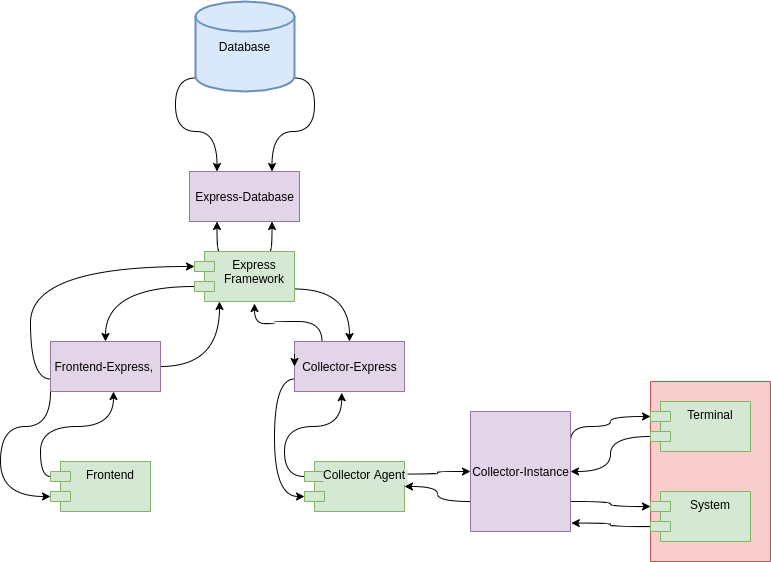

The diagram above was exported from draw.io. Its source (the exported page's mxGraphModel, read from the mxfile embedded in the PNG):
<mxGraphModel dx="1038" dy="1673" grid="1" gridSize="10" guides="1" tooltips="1" connect="1" arrows="1" fold="1" page="1" pageScale="1" pageWidth="827" pageHeight="1169" math="0" shadow="0">
  <root>
    <mxCell id="MyGhgNBBxXH8qEnRCfXQ-0" />
    <mxCell id="MyGhgNBBxXH8qEnRCfXQ-1" parent="MyGhgNBBxXH8qEnRCfXQ-0" />
    <mxCell id="MyGhgNBBxXH8qEnRCfXQ-21" style="edgeStyle=orthogonalEdgeStyle;curved=1;rounded=0;orthogonalLoop=1;jettySize=auto;html=1;exitX=0;exitY=0.75;exitDx=0;exitDy=0;entryX=0;entryY=0;entryDx=0;entryDy=15;entryPerimeter=0;" edge="1" parent="MyGhgNBBxXH8qEnRCfXQ-1" source="MyGhgNBBxXH8qEnRCfXQ-4" target="MyGhgNBBxXH8qEnRCfXQ-8">
      <mxGeometry relative="1" as="geometry" />
    </mxCell>
    <mxCell id="Ie8ASq-4E_7mk-cmtMGH-11" value="" style="edgeStyle=orthogonalEdgeStyle;curved=1;rounded=0;orthogonalLoop=1;jettySize=auto;html=1;entryX=0.25;entryY=1;entryDx=0;entryDy=0;" edge="1" parent="MyGhgNBBxXH8qEnRCfXQ-1" source="MyGhgNBBxXH8qEnRCfXQ-4" target="MyGhgNBBxXH8qEnRCfXQ-8">
      <mxGeometry relative="1" as="geometry">
        <mxPoint x="360" y="250" as="targetPoint" />
      </mxGeometry>
    </mxCell>
    <mxCell id="Ie8ASq-4E_7mk-cmtMGH-23" style="edgeStyle=orthogonalEdgeStyle;curved=1;rounded=0;orthogonalLoop=1;jettySize=auto;html=1;exitX=0;exitY=1;exitDx=0;exitDy=0;entryX=0;entryY=0;entryDx=0;entryDy=35;entryPerimeter=0;" edge="1" parent="MyGhgNBBxXH8qEnRCfXQ-1" source="MyGhgNBBxXH8qEnRCfXQ-4" target="MyGhgNBBxXH8qEnRCfXQ-17">
      <mxGeometry relative="1" as="geometry">
        <Array as="points">
          <mxPoint x="190" y="365" />
          <mxPoint x="140" y="365" />
          <mxPoint x="140" y="435" />
        </Array>
      </mxGeometry>
    </mxCell>
    <mxCell id="MyGhgNBBxXH8qEnRCfXQ-4" value="&lt;span style=&quot;background-color: rgb(225 , 213 , 231)&quot;&gt;Frontend-Express,&amp;nbsp;&lt;/span&gt;&lt;br&gt;" style="html=1;labelBackgroundColor=#A9C4EB;fillColor=#e1d5e7;strokeColor=#9673a6;" vertex="1" parent="MyGhgNBBxXH8qEnRCfXQ-1">
      <mxGeometry x="190" y="280" width="110" height="50" as="geometry" />
    </mxCell>
    <mxCell id="MyGhgNBBxXH8qEnRCfXQ-5" value="&lt;span style=&quot;background-color: rgb(225 , 213 , 231)&quot;&gt;Express-Database&lt;/span&gt;" style="html=1;labelBackgroundColor=#A9C4EB;strokeColor=#9673a6;fillColor=#E1D5E7;" vertex="1" parent="MyGhgNBBxXH8qEnRCfXQ-1">
      <mxGeometry x="329" y="110" width="110" height="50" as="geometry" />
    </mxCell>
    <mxCell id="MyGhgNBBxXH8qEnRCfXQ-13" style="edgeStyle=orthogonalEdgeStyle;curved=1;rounded=0;orthogonalLoop=1;jettySize=auto;html=1;exitX=0.25;exitY=0;exitDx=0;exitDy=0;entryX=0.25;entryY=1;entryDx=0;entryDy=0;" edge="1" parent="MyGhgNBBxXH8qEnRCfXQ-1" source="MyGhgNBBxXH8qEnRCfXQ-8" target="MyGhgNBBxXH8qEnRCfXQ-5">
      <mxGeometry relative="1" as="geometry" />
    </mxCell>
    <mxCell id="MyGhgNBBxXH8qEnRCfXQ-14" style="edgeStyle=orthogonalEdgeStyle;curved=1;rounded=0;orthogonalLoop=1;jettySize=auto;html=1;exitX=0.75;exitY=0;exitDx=0;exitDy=0;entryX=0.75;entryY=1;entryDx=0;entryDy=0;" edge="1" parent="MyGhgNBBxXH8qEnRCfXQ-1" source="MyGhgNBBxXH8qEnRCfXQ-8" target="MyGhgNBBxXH8qEnRCfXQ-5">
      <mxGeometry relative="1" as="geometry" />
    </mxCell>
    <mxCell id="MyGhgNBBxXH8qEnRCfXQ-23" style="edgeStyle=orthogonalEdgeStyle;curved=1;rounded=0;orthogonalLoop=1;jettySize=auto;html=1;exitX=0;exitY=0;exitDx=0;exitDy=35;exitPerimeter=0;" edge="1" parent="MyGhgNBBxXH8qEnRCfXQ-1" source="MyGhgNBBxXH8qEnRCfXQ-8" target="MyGhgNBBxXH8qEnRCfXQ-4">
      <mxGeometry relative="1" as="geometry" />
    </mxCell>
    <mxCell id="Ie8ASq-4E_7mk-cmtMGH-19" style="edgeStyle=orthogonalEdgeStyle;curved=1;rounded=0;orthogonalLoop=1;jettySize=auto;html=1;exitX=1;exitY=0.75;exitDx=0;exitDy=0;" edge="1" parent="MyGhgNBBxXH8qEnRCfXQ-1" source="MyGhgNBBxXH8qEnRCfXQ-8" target="Ie8ASq-4E_7mk-cmtMGH-16">
      <mxGeometry relative="1" as="geometry" />
    </mxCell>
    <mxCell id="MyGhgNBBxXH8qEnRCfXQ-8" value="Express&#10;Framework" style="shape=module;align=left;spacingLeft=20;align=center;verticalAlign=top;labelBackgroundColor=#D5E8D4;fillColor=#d5e8d4;strokeColor=#82b366;" vertex="1" parent="MyGhgNBBxXH8qEnRCfXQ-1">
      <mxGeometry x="334" y="190" width="100" height="50" as="geometry" />
    </mxCell>
    <mxCell id="Ie8ASq-4E_7mk-cmtMGH-6" style="edgeStyle=orthogonalEdgeStyle;curved=1;rounded=0;orthogonalLoop=1;jettySize=auto;html=1;exitX=0;exitY=0.85;exitDx=0;exitDy=0;exitPerimeter=0;entryX=0.25;entryY=0;entryDx=0;entryDy=0;" edge="1" parent="MyGhgNBBxXH8qEnRCfXQ-1" source="MyGhgNBBxXH8qEnRCfXQ-9" target="MyGhgNBBxXH8qEnRCfXQ-5">
      <mxGeometry relative="1" as="geometry" />
    </mxCell>
    <mxCell id="Ie8ASq-4E_7mk-cmtMGH-7" style="edgeStyle=orthogonalEdgeStyle;curved=1;rounded=0;orthogonalLoop=1;jettySize=auto;html=1;exitX=1;exitY=0.85;exitDx=0;exitDy=0;exitPerimeter=0;entryX=0.75;entryY=0;entryDx=0;entryDy=0;" edge="1" parent="MyGhgNBBxXH8qEnRCfXQ-1" source="MyGhgNBBxXH8qEnRCfXQ-9" target="MyGhgNBBxXH8qEnRCfXQ-5">
      <mxGeometry relative="1" as="geometry" />
    </mxCell>
    <mxCell id="MyGhgNBBxXH8qEnRCfXQ-9" value="&lt;span style=&quot;background-color: rgb(218 , 232 , 252)&quot;&gt;Database&lt;/span&gt;" style="strokeWidth=2;html=1;shape=mxgraph.flowchart.database;whiteSpace=wrap;labelBackgroundColor=#A9C4EB;fillColor=#dae8fc;strokeColor=#6c8ebf;" vertex="1" parent="MyGhgNBBxXH8qEnRCfXQ-1">
      <mxGeometry x="335" y="-60" width="99" height="90" as="geometry" />
    </mxCell>
    <mxCell id="Ie8ASq-4E_7mk-cmtMGH-24" style="edgeStyle=orthogonalEdgeStyle;curved=1;rounded=0;orthogonalLoop=1;jettySize=auto;html=1;exitX=0;exitY=0;exitDx=0;exitDy=15;exitPerimeter=0;" edge="1" parent="MyGhgNBBxXH8qEnRCfXQ-1" source="MyGhgNBBxXH8qEnRCfXQ-17">
      <mxGeometry relative="1" as="geometry">
        <mxPoint x="253" y="330" as="targetPoint" />
        <Array as="points">
          <mxPoint x="180" y="415" />
          <mxPoint x="180" y="365" />
          <mxPoint x="253" y="365" />
        </Array>
      </mxGeometry>
    </mxCell>
    <mxCell id="MyGhgNBBxXH8qEnRCfXQ-17" value="Frontend" style="shape=module;align=left;spacingLeft=20;align=center;verticalAlign=top;labelBackgroundColor=#D5E8D4;fillColor=#d5e8d4;strokeColor=#82b366;" vertex="1" parent="MyGhgNBBxXH8qEnRCfXQ-1">
      <mxGeometry x="190" y="400" width="100" height="50" as="geometry" />
    </mxCell>
    <mxCell id="Ie8ASq-4E_7mk-cmtMGH-4" style="edgeStyle=orthogonalEdgeStyle;curved=1;rounded=0;orthogonalLoop=1;jettySize=auto;html=1;exitX=1;exitY=0.25;exitDx=0;exitDy=0;" edge="1" parent="MyGhgNBBxXH8qEnRCfXQ-1" source="MyGhgNBBxXH8qEnRCfXQ-18" target="Ie8ASq-4E_7mk-cmtMGH-3">
      <mxGeometry relative="1" as="geometry" />
    </mxCell>
    <mxCell id="Ie8ASq-4E_7mk-cmtMGH-20" style="edgeStyle=orthogonalEdgeStyle;curved=1;rounded=0;orthogonalLoop=1;jettySize=auto;html=1;exitX=0;exitY=0;exitDx=0;exitDy=15;exitPerimeter=0;entryX=0.429;entryY=1.024;entryDx=0;entryDy=0;entryPerimeter=0;" edge="1" parent="MyGhgNBBxXH8qEnRCfXQ-1" source="MyGhgNBBxXH8qEnRCfXQ-18" target="Ie8ASq-4E_7mk-cmtMGH-16">
      <mxGeometry relative="1" as="geometry" />
    </mxCell>
    <mxCell id="MyGhgNBBxXH8qEnRCfXQ-18" value="Collector Agent" style="shape=module;align=left;spacingLeft=20;align=center;verticalAlign=top;labelBackgroundColor=#D5E8D4;fillColor=#d5e8d4;strokeColor=#82b366;" vertex="1" parent="MyGhgNBBxXH8qEnRCfXQ-1">
      <mxGeometry x="444" y="400" width="100" height="50" as="geometry" />
    </mxCell>
    <mxCell id="Ie8ASq-4E_7mk-cmtMGH-5" style="edgeStyle=orthogonalEdgeStyle;curved=1;rounded=0;orthogonalLoop=1;jettySize=auto;html=1;exitX=0.75;exitY=1;exitDx=0;exitDy=0;" edge="1" parent="MyGhgNBBxXH8qEnRCfXQ-1" source="Ie8ASq-4E_7mk-cmtMGH-3" target="MyGhgNBBxXH8qEnRCfXQ-18">
      <mxGeometry relative="1" as="geometry" />
    </mxCell>
    <mxCell id="Ie8ASq-4E_7mk-cmtMGH-12" style="edgeStyle=orthogonalEdgeStyle;curved=1;rounded=0;orthogonalLoop=1;jettySize=auto;html=1;exitX=0.25;exitY=0;exitDx=0;exitDy=0;entryX=0;entryY=0;entryDx=0;entryDy=15;entryPerimeter=0;" edge="1" parent="MyGhgNBBxXH8qEnRCfXQ-1" source="Ie8ASq-4E_7mk-cmtMGH-3" target="Ie8ASq-4E_7mk-cmtMGH-9">
      <mxGeometry relative="1" as="geometry">
        <Array as="points">
          <mxPoint x="710" y="365" />
          <mxPoint x="750" y="365" />
          <mxPoint x="750" y="355" />
        </Array>
      </mxGeometry>
    </mxCell>
    <mxCell id="Ie8ASq-4E_7mk-cmtMGH-14" style="edgeStyle=orthogonalEdgeStyle;curved=1;rounded=0;orthogonalLoop=1;jettySize=auto;html=1;exitX=0.75;exitY=0;exitDx=0;exitDy=0;entryX=0;entryY=0;entryDx=0;entryDy=15;entryPerimeter=0;" edge="1" parent="MyGhgNBBxXH8qEnRCfXQ-1" source="Ie8ASq-4E_7mk-cmtMGH-3" target="Ie8ASq-4E_7mk-cmtMGH-10">
      <mxGeometry relative="1" as="geometry">
        <mxPoint x="790" y="445" as="targetPoint" />
      </mxGeometry>
    </mxCell>
    <mxCell id="Ie8ASq-4E_7mk-cmtMGH-3" value="&lt;span style=&quot;background-color: rgb(225 , 213 , 231)&quot;&gt;Collector-Instance&lt;/span&gt;" style="html=1;labelBackgroundColor=#A9C4EB;fillColor=#e1d5e7;direction=south;strokeColor=#9673a6;" vertex="1" parent="MyGhgNBBxXH8qEnRCfXQ-1">
      <mxGeometry x="610" y="350" width="100" height="120" as="geometry" />
    </mxCell>
    <mxCell id="Ie8ASq-4E_7mk-cmtMGH-8" value="" style="html=1;labelBackgroundColor=#A9C4EB;fillColor=#f8cecc;direction=south;strokeColor=#b85450;" vertex="1" parent="MyGhgNBBxXH8qEnRCfXQ-1">
      <mxGeometry x="790" y="320" width="120" height="180" as="geometry" />
    </mxCell>
    <mxCell id="Ie8ASq-4E_7mk-cmtMGH-13" style="edgeStyle=orthogonalEdgeStyle;curved=1;rounded=0;orthogonalLoop=1;jettySize=auto;html=1;exitX=0;exitY=0;exitDx=0;exitDy=35;exitPerimeter=0;" edge="1" parent="MyGhgNBBxXH8qEnRCfXQ-1" source="Ie8ASq-4E_7mk-cmtMGH-9" target="Ie8ASq-4E_7mk-cmtMGH-3">
      <mxGeometry relative="1" as="geometry">
        <mxPoint x="714" y="399" as="targetPoint" />
      </mxGeometry>
    </mxCell>
    <mxCell id="Ie8ASq-4E_7mk-cmtMGH-9" value="Terminal" style="shape=module;align=left;spacingLeft=20;align=center;verticalAlign=top;labelBackgroundColor=#D5E8D4;fillColor=#d5e8d4;strokeColor=#82b366;" vertex="1" parent="MyGhgNBBxXH8qEnRCfXQ-1">
      <mxGeometry x="790" y="340" width="100" height="50" as="geometry" />
    </mxCell>
    <mxCell id="Ie8ASq-4E_7mk-cmtMGH-15" style="edgeStyle=orthogonalEdgeStyle;curved=1;rounded=0;orthogonalLoop=1;jettySize=auto;html=1;exitX=0;exitY=0;exitDx=0;exitDy=35;exitPerimeter=0;entryX=0.93;entryY=-0.008;entryDx=0;entryDy=0;entryPerimeter=0;" edge="1" parent="MyGhgNBBxXH8qEnRCfXQ-1" source="Ie8ASq-4E_7mk-cmtMGH-10" target="Ie8ASq-4E_7mk-cmtMGH-3">
      <mxGeometry relative="1" as="geometry">
        <mxPoint x="714" y="463" as="targetPoint" />
      </mxGeometry>
    </mxCell>
    <mxCell id="Ie8ASq-4E_7mk-cmtMGH-10" value="System" style="shape=module;align=left;spacingLeft=20;align=center;verticalAlign=top;labelBackgroundColor=#D5E8D4;fillColor=#d5e8d4;strokeColor=#82b366;" vertex="1" parent="MyGhgNBBxXH8qEnRCfXQ-1">
      <mxGeometry x="790" y="430" width="100" height="50" as="geometry" />
    </mxCell>
    <mxCell id="Ie8ASq-4E_7mk-cmtMGH-18" style="edgeStyle=orthogonalEdgeStyle;curved=1;rounded=0;orthogonalLoop=1;jettySize=auto;html=1;exitX=0.25;exitY=0;exitDx=0;exitDy=0;" edge="1" parent="MyGhgNBBxXH8qEnRCfXQ-1" source="Ie8ASq-4E_7mk-cmtMGH-16">
      <mxGeometry relative="1" as="geometry">
        <mxPoint x="394" y="242" as="targetPoint" />
      </mxGeometry>
    </mxCell>
    <mxCell id="Ie8ASq-4E_7mk-cmtMGH-22" style="edgeStyle=orthogonalEdgeStyle;curved=1;rounded=0;orthogonalLoop=1;jettySize=auto;html=1;exitX=0;exitY=0.75;exitDx=0;exitDy=0;entryX=0;entryY=0;entryDx=0;entryDy=35;entryPerimeter=0;" edge="1" parent="MyGhgNBBxXH8qEnRCfXQ-1" source="Ie8ASq-4E_7mk-cmtMGH-16" target="MyGhgNBBxXH8qEnRCfXQ-18">
      <mxGeometry relative="1" as="geometry" />
    </mxCell>
    <mxCell id="Ie8ASq-4E_7mk-cmtMGH-16" value="&lt;span style=&quot;background-color: rgb(225 , 213 , 231)&quot;&gt;Collector-Express&lt;/span&gt;" style="html=1;labelBackgroundColor=#A9C4EB;fillColor=#e1d5e7;strokeColor=#9673a6;" vertex="1" parent="MyGhgNBBxXH8qEnRCfXQ-1">
      <mxGeometry x="434" y="280" width="110" height="50" as="geometry" />
    </mxCell>
    <mxCell id="Ie8ASq-4E_7mk-cmtMGH-26" style="edgeStyle=orthogonalEdgeStyle;curved=1;rounded=0;orthogonalLoop=1;jettySize=auto;html=1;exitX=0;exitY=0.25;exitDx=0;exitDy=0;entryX=0;entryY=0.5;entryDx=0;entryDy=0;" edge="1" parent="MyGhgNBBxXH8qEnRCfXQ-1" source="Ie8ASq-4E_7mk-cmtMGH-16" target="Ie8ASq-4E_7mk-cmtMGH-16">
      <mxGeometry relative="1" as="geometry" />
    </mxCell>
  </root>
</mxGraphModel>